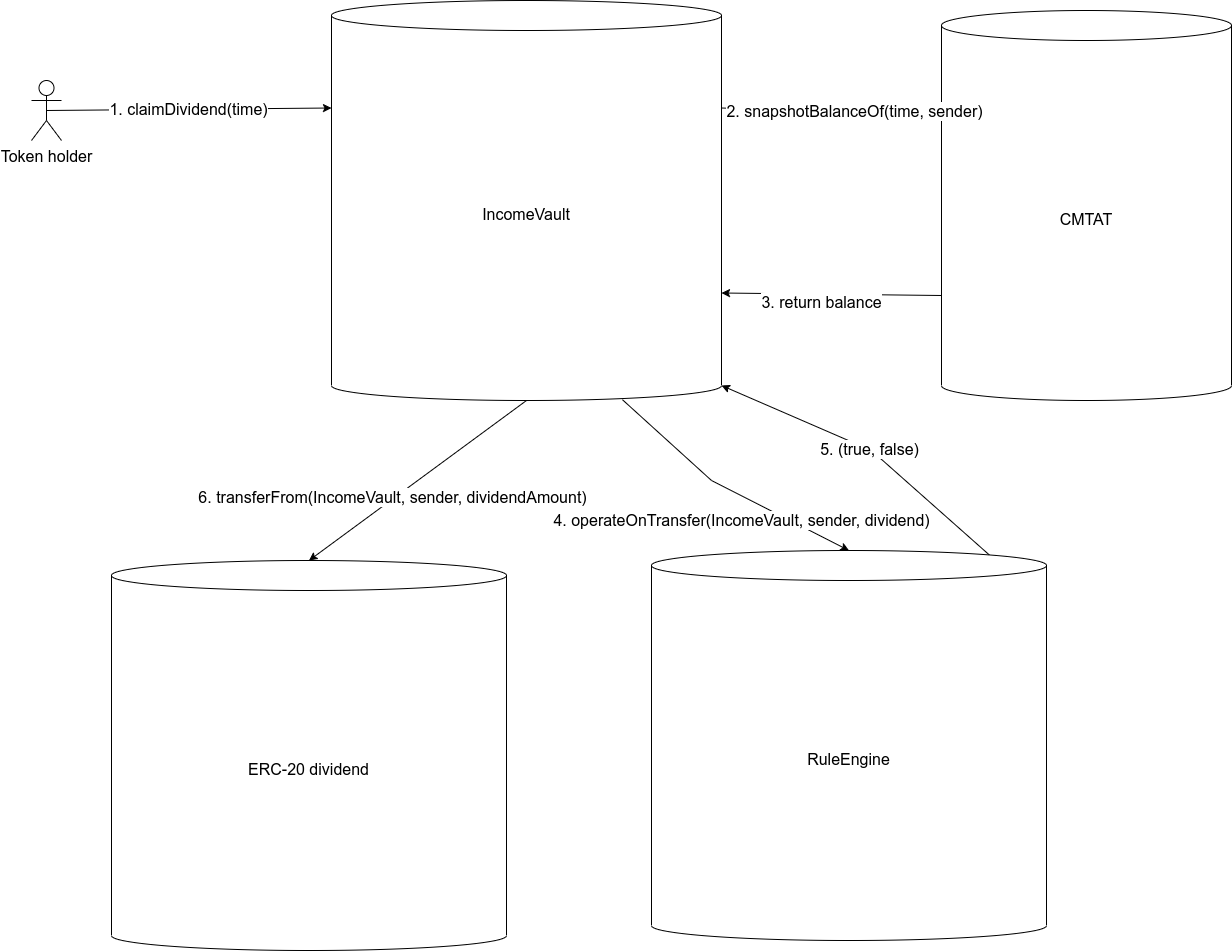

The diagram above was exported from draw.io. Its source (the exported page's mxGraphModel, read from the mxfile embedded in the PNG):
<mxGraphModel dx="2104" dy="915" grid="1" gridSize="10" guides="1" tooltips="1" connect="1" arrows="1" fold="1" page="1" pageScale="1" pageWidth="2336" pageHeight="1654" math="0" shadow="0">
  <root>
    <mxCell id="0" />
    <mxCell id="1" parent="0" />
    <mxCell id="pYR6ctR7mZeOf-lk_WkB-1" value="CMTAT" style="shape=cylinder3;whiteSpace=wrap;html=1;boundedLbl=1;backgroundOutline=1;size=15;fontSize=16;" parent="1" vertex="1">
      <mxGeometry x="1110" y="110" width="290" height="390" as="geometry" />
    </mxCell>
    <mxCell id="pYR6ctR7mZeOf-lk_WkB-2" value="IncomeVault" style="shape=cylinder3;whiteSpace=wrap;html=1;boundedLbl=1;backgroundOutline=1;size=15;fontSize=16;" parent="1" vertex="1">
      <mxGeometry x="500" y="100" width="390" height="400" as="geometry" />
    </mxCell>
    <mxCell id="pYR6ctR7mZeOf-lk_WkB-3" value="" style="endArrow=classic;html=1;rounded=0;fontSize=16;exitX=1;exitY=0;exitDx=0;exitDy=107.5;exitPerimeter=0;entryX=0;entryY=0;entryDx=0;entryDy=105;entryPerimeter=0;" parent="1" source="pYR6ctR7mZeOf-lk_WkB-2" target="pYR6ctR7mZeOf-lk_WkB-1" edge="1">
      <mxGeometry width="50" height="50" relative="1" as="geometry">
        <mxPoint x="780" y="250" as="sourcePoint" />
        <mxPoint x="1160" y="238" as="targetPoint" />
      </mxGeometry>
    </mxCell>
    <mxCell id="pYR6ctR7mZeOf-lk_WkB-4" value="2. snapshotBalanceOf(time, sender)" style="edgeLabel;html=1;align=center;verticalAlign=middle;resizable=0;points=[];fontSize=16;" parent="pYR6ctR7mZeOf-lk_WkB-3" vertex="1" connectable="0">
      <mxGeometry x="0.1847" y="2" relative="1" as="geometry">
        <mxPoint x="1" as="offset" />
      </mxGeometry>
    </mxCell>
    <mxCell id="pYR6ctR7mZeOf-lk_WkB-5" value="" style="endArrow=classic;html=1;rounded=0;fontSize=16;exitX=0;exitY=0;exitDx=0;exitDy=285;exitPerimeter=0;entryX=1;entryY=0;entryDx=0;entryDy=292.5;entryPerimeter=0;" parent="1" source="pYR6ctR7mZeOf-lk_WkB-1" target="pYR6ctR7mZeOf-lk_WkB-2" edge="1">
      <mxGeometry width="50" height="50" relative="1" as="geometry">
        <mxPoint x="710" y="400" as="sourcePoint" />
        <mxPoint x="780" y="340" as="targetPoint" />
      </mxGeometry>
    </mxCell>
    <mxCell id="pYR6ctR7mZeOf-lk_WkB-6" value="3. return balance" style="edgeLabel;html=1;align=center;verticalAlign=middle;resizable=0;points=[];fontSize=16;" parent="pYR6ctR7mZeOf-lk_WkB-5" vertex="1" connectable="0">
      <mxGeometry x="0.0995" y="7" relative="1" as="geometry">
        <mxPoint x="1" as="offset" />
      </mxGeometry>
    </mxCell>
    <mxCell id="pYR6ctR7mZeOf-lk_WkB-8" value="Token holder" style="shape=umlActor;verticalLabelPosition=bottom;verticalAlign=top;html=1;outlineConnect=0;fontSize=16;" parent="1" vertex="1">
      <mxGeometry x="200" y="180" width="30" height="60" as="geometry" />
    </mxCell>
    <mxCell id="pYR6ctR7mZeOf-lk_WkB-9" value="1. claimDividend(time)" style="endArrow=classic;html=1;rounded=0;fontSize=16;entryX=0;entryY=0;entryDx=0;entryDy=107.5;entryPerimeter=0;exitX=0.5;exitY=0.5;exitDx=0;exitDy=0;exitPerimeter=0;" parent="1" source="pYR6ctR7mZeOf-lk_WkB-8" target="pYR6ctR7mZeOf-lk_WkB-2" edge="1">
      <mxGeometry width="50" height="50" relative="1" as="geometry">
        <mxPoint x="310" y="238" as="sourcePoint" />
        <mxPoint x="340" y="220" as="targetPoint" />
      </mxGeometry>
    </mxCell>
    <mxCell id="pYR6ctR7mZeOf-lk_WkB-10" value="RuleEngine" style="shape=cylinder3;whiteSpace=wrap;html=1;boundedLbl=1;backgroundOutline=1;size=15;fontSize=16;" parent="1" vertex="1">
      <mxGeometry x="820" y="650" width="395" height="390" as="geometry" />
    </mxCell>
    <mxCell id="pYR6ctR7mZeOf-lk_WkB-11" value="4. operateOnTransfer(IncomeVault, sender, dividend)" style="endArrow=classic;html=1;rounded=0;fontSize=16;entryX=0.5;entryY=0;entryDx=0;entryDy=0;entryPerimeter=0;exitX=0.746;exitY=0.998;exitDx=0;exitDy=0;exitPerimeter=0;" parent="1" source="pYR6ctR7mZeOf-lk_WkB-2" target="pYR6ctR7mZeOf-lk_WkB-10" edge="1">
      <mxGeometry x="0.203" y="-22" width="50" height="50" relative="1" as="geometry">
        <mxPoint x="570" y="640" as="sourcePoint" />
        <mxPoint x="645" y="660" as="targetPoint" />
        <Array as="points">
          <mxPoint x="880" y="580" />
        </Array>
        <mxPoint as="offset" />
      </mxGeometry>
    </mxCell>
    <mxCell id="pYR6ctR7mZeOf-lk_WkB-12" value="5. (true, false)" style="endArrow=classic;html=1;rounded=0;fontSize=16;entryX=1;entryY=1;entryDx=0;entryDy=-15;entryPerimeter=0;exitX=0.855;exitY=0;exitDx=0;exitDy=4.35;exitPerimeter=0;" parent="1" source="pYR6ctR7mZeOf-lk_WkB-10" target="pYR6ctR7mZeOf-lk_WkB-2" edge="1">
      <mxGeometry width="50" height="50" relative="1" as="geometry">
        <mxPoint x="800" y="640" as="sourcePoint" />
        <mxPoint x="816" y="520" as="targetPoint" />
        <Array as="points">
          <mxPoint x="1040" y="550" />
        </Array>
      </mxGeometry>
    </mxCell>
    <mxCell id="pYR6ctR7mZeOf-lk_WkB-14" value="ERC-20 dividend" style="shape=cylinder3;whiteSpace=wrap;html=1;boundedLbl=1;backgroundOutline=1;size=15;fontSize=16;" parent="1" vertex="1">
      <mxGeometry x="280" y="660" width="395" height="390" as="geometry" />
    </mxCell>
    <mxCell id="pYR6ctR7mZeOf-lk_WkB-16" value="" style="endArrow=classic;html=1;rounded=0;fontSize=16;exitX=0.5;exitY=1;exitDx=0;exitDy=0;exitPerimeter=0;entryX=0.5;entryY=0;entryDx=0;entryDy=0;entryPerimeter=0;" parent="1" source="pYR6ctR7mZeOf-lk_WkB-2" target="pYR6ctR7mZeOf-lk_WkB-14" edge="1">
      <mxGeometry width="50" height="50" relative="1" as="geometry">
        <mxPoint x="430" y="560" as="sourcePoint" />
        <mxPoint x="480" y="510" as="targetPoint" />
      </mxGeometry>
    </mxCell>
    <mxCell id="pYR6ctR7mZeOf-lk_WkB-17" value="6. transferFrom(IncomeVault, sender, dividendAmount)" style="edgeLabel;html=1;align=center;verticalAlign=middle;resizable=0;points=[];fontSize=16;" parent="pYR6ctR7mZeOf-lk_WkB-16" vertex="1" connectable="0">
      <mxGeometry x="0.2309" y="-3" relative="1" as="geometry">
        <mxPoint as="offset" />
      </mxGeometry>
    </mxCell>
  </root>
</mxGraphModel>